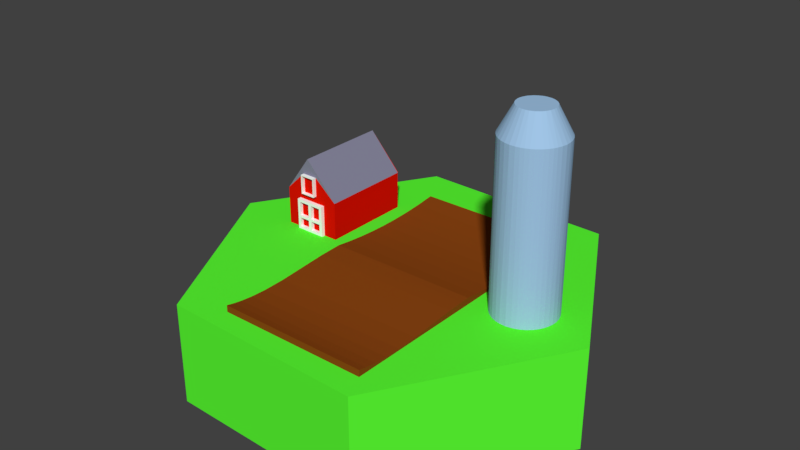 # Source: farmtile.blend  (saved by Blender 2.78.0; exported with 4.5.12 LTS)
import bpy
from mathutils import Matrix  # noqa: F401  (used for matrix-valued properties, if any)

bpy.ops.wm.read_factory_settings(use_empty=True)
scene = bpy.context.scene
scene.name = 'Scene'

# ---- collections
col_collection_1 = bpy.data.collections.new('Collection 1'); scene.collection.children.link(col_collection_1)

# ---- materials (node trees are filled in below, after node groups)
mat_material_003 = bpy.data.materials.new('Material.003')
mat_material_003.alpha_threshold = 0.0
mat_material_003.use_transparent_shadow = False
mat_material_003.diffuse_color = (0.3553, 0.5605, 0.8, 1.0)
mat_material_003.roughness = 0.5
mat_material_004 = bpy.data.materials.new('Material.004')
mat_material_004.alpha_threshold = 0.0
mat_material_004.use_transparent_shadow = False
mat_material_004.diffuse_color = (0.2582, 0.05951, 0.006512, 1.0)
mat_material_004.roughness = 0.5
mat_material_004.specular_intensity = 0.25
mat_material_005 = bpy.data.materials.new('Material.005')
mat_material_005.alpha_threshold = 0.0
mat_material_005.use_transparent_shadow = False
mat_material_005.diffuse_color = (0.8, 0.005877, 0.0, 1.0)
mat_material_005.roughness = 0.5
mat_material_006 = bpy.data.materials.new('Material.006')
mat_material_006.alpha_threshold = 0.0
mat_material_006.use_transparent_shadow = False
mat_material_006.diffuse_color = (1.0, 1.0, 1.0, 1.0)
mat_material_006.roughness = 0.5
mat_material_007 = bpy.data.materials.new('Material.007')
mat_material_007.alpha_threshold = 0.0
mat_material_007.use_transparent_shadow = False
mat_material_007.diffuse_color = (0.24, 0.2367, 0.3352, 1.0)
mat_material_007.roughness = 0.5
mat_material_008 = bpy.data.materials.new('Material.008')
mat_material_008.alpha_threshold = 0.0
mat_material_008.use_transparent_shadow = False
mat_material_008.diffuse_color = (0.1022, 1.0, 0.0331, 1.0)
mat_material_008.specular_color = (0.1022, 1.0, 0.0331)
mat_material_008.roughness = 2.14
mat_material_008.specular_intensity = 0.0
mat_material_009 = bpy.data.materials.new('Material.009')
mat_material_009.alpha_threshold = 0.0
mat_material_009.use_transparent_shadow = False
mat_material_009.diffuse_color = (0.0, 0.0, 0.0, 1.0)
mat_material_009.roughness = 0.5

# ---- material node trees

# ---- world
world_world = bpy.data.worlds.new('World'); scene.world = world_world
world_world.color = (0.05088, 0.05088, 0.05088)
world_world.use_sun_shadow = False
world_world.sun_shadow_jitter_overblur = 0.0
world_world.cycles.sampling_method = 'MANUAL'

# ---- meshes
me_farm = bpy.data.meshes.new('farm')
me_farm.from_pydata([(0.6628, 0.01882, 1.755), (0.8112, 0.01882, 1.755), (0.6628, 0.395, 1.755), (0.8112, 0.3299, 1.755), (1.114, 0.01882, 1.755), (1.252, 0.01882, 1.755), (1.114, 0.3299, 1.755), (1.252, 0.395, 1.755), (1.02, 0.5923, 1.755), (0.9236, 0.7553, 1.755), (0.8657, 0.5923, 1.755), (0.8657, 0.3986, 1.755), (1.02, 0.3986, 1.755), (0.6628, 0.395, 0.8427), (0.6628, 0.01882, 0.8427), (1.252, 0.395, 0.8427), (1.252, 0.01882, 0.8427), (0.8112, 0.01882, 1.793), (1.114, 0.01882, 1.793), (0.6628, 0.395, 0.8362), (1.252, 0.395, 0.8362), (0.9236, 0.7553, 0.8362), (1.011, 0.5818, 1.793), (0.875, 0.5818, 1.793), (1.011, 0.5818, 1.755), (0.875, 0.5818, 1.755), (1.011, 0.4055, 1.793), (1.011, 0.4055, 1.755), (0.875, 0.4055, 1.793), (0.875, 0.4055, 1.755), (1.02, 0.5923, 1.793), (1.02, 0.3986, 1.793), (0.8657, 0.5923, 1.793), (0.8657, 0.3986, 1.793), (0.946, 0.3015, 1.793), (0.8371, 0.3015, 1.793), (0.946, 0.3015, 1.755), (0.8371, 0.3015, 1.755), (0.946, 0.1602, 1.793), (0.946, 0.1602, 1.755), (0.8371, 0.1602, 1.793), (0.8371, 0.1602, 1.755), (0.946, 0.137, 1.793), (0.8371, 0.137, 1.793), (0.946, 0.137, 1.755), (0.8371, 0.137, 1.755), (0.946, 0.04271, 1.793), (0.946, 0.04271, 1.755), (0.8371, 0.04271, 1.793), (0.8371, 0.04271, 1.755), (0.8112, 0.3299, 1.793), (1.114, 0.3299, 1.793), (0.9781, 0.1602, 1.793), (1.083, 0.1602, 1.793), (0.9781, 0.1602, 1.755), (1.083, 0.1602, 1.755), (0.9781, 0.3015, 1.793), (0.9781, 0.3015, 1.755), (1.083, 0.3015, 1.793), (1.083, 0.3015, 1.755), (0.9781, 0.137, 1.793), (0.9781, 0.04271, 1.793), (0.9781, 0.137, 1.755), (0.9781, 0.04271, 1.755), (1.083, 0.137, 1.793), (1.083, 0.137, 1.755), (1.083, 0.04271, 1.793), (1.083, 0.04271, 1.755), (2.909, 0.06771, 1.775), (2.909, -0.009752, 3.283), (2.909, 0.08317, 3.283), (2.909, 0.06591, 3.205), (2.909, 0.05068, 1.596), (2.909, 0.04083, 1.433), (2.909, 0.0364, 1.271), (2.909, -0.009752, 0.543), (2.909, 0.03735, 1.11), (2.909, 0.0483, 3.093), (2.909, 0.04366, 0.9479), (2.909, 0.03679, 2.965), (2.909, 0.05537, 0.7859), (2.909, 0.0703, 0.6428), (2.909, 0.08337, 1.897), (2.909, 0.07472, 2.151), (2.909, 0.03281, 2.806), (2.909, 0.08322, 0.543), (2.909, 0.04004, 2.604), (2.909, 0.08196, 1.997), (1.431, -0.009752, 0.543), (1.431, 0.0651, 1.752), (1.431, -0.009752, 3.283), (1.431, 0.08293, 3.283), (1.431, 0.06534, 3.201), (1.431, 0.0498, 1.584), (1.431, 0.04034, 1.422), (1.431, 0.03629, 1.26), (1.431, 0.03762, 1.098), (1.431, 0.05179, 3.119), (1.431, 0.04431, 0.9365), (1.431, 0.03885, 2.996), (1.431, 0.06048, 0.7298), (1.431, 0.08314, 0.543), (1.431, 0.03289, 2.847), (1.431, 0.07626, 2.126), (1.431, 0.084, 1.902), (1.431, 0.03836, 2.627), (3.028, 1.619, 1.704), (3.029, 0.01882, 1.708), (3.027, 0.01882, 1.657), (3.027, 1.619, 1.653), (3.033, 1.619, 1.607), (3.036, 0.01882, 1.594), (3.045, 1.619, 1.565), (3.057, 0.01882, 1.537), (3.252, 1.619, 1.966), (3.24, 0.01882, 1.963), (3.202, 1.619, 1.948), (3.19, 0.01882, 1.942), (3.156, 1.619, 1.921), (3.146, 0.01882, 1.913), (3.122, 1.619, 1.893), (3.112, 0.01882, 1.883), (3.098, 1.619, 1.867), (3.086, 0.01882, 1.852), (3.075, 1.619, 1.836), (3.061, 0.01882, 1.813), (3.057, 1.619, 1.804), (3.04, 1.619, 1.762), (3.038, 0.01882, 1.755), (3.56, 0.01882, 1.876), (3.556, 1.619, 1.88), (3.533, 1.619, 1.902), (3.519, 0.01882, 1.914), (3.503, 1.619, 1.925), (3.481, 0.01882, 1.938), (3.469, 1.619, 1.945), (3.442, 0.01882, 1.957), (3.432, 1.619, 1.96), (3.402, 0.01882, 1.969), (3.396, 1.619, 1.97), (3.35, 0.01882, 1.977), (3.357, 1.619, 1.976), (3.304, 1.619, 1.976), (3.287, 0.01882, 1.974), (3.603, 0.01882, 1.527), (3.605, 1.619, 1.53), (3.619, 1.619, 1.563), (3.621, 0.01882, 1.568), (3.63, 1.619, 1.596), (3.632, 0.01882, 1.604), (3.637, 1.619, 1.634), (3.639, 0.01882, 1.654), (3.639, 1.618, 1.686), (3.637, 0.01882, 1.708), (3.631, 1.619, 1.74), (3.627, 0.01882, 1.754), (3.618, 1.619, 1.782), (3.609, 0.01882, 1.802), (3.603, 1.619, 1.815), (3.587, 0.01882, 1.841), (3.583, 1.619, 1.847), (3.292, 1.619, 1.367), (3.273, 0.01882, 1.37), (3.261, 1.619, 1.373), (3.235, 0.01882, 1.381), (3.228, 1.619, 1.383), (3.196, 0.01882, 1.397), (3.188, 1.619, 1.401), (3.148, 0.01882, 1.426), (3.153, 1.619, 1.422), (3.12, 1.619, 1.45), (3.107, 0.01882, 1.464), (3.091, 1.619, 1.483), (3.082, 0.01882, 1.496), (3.063, 1.619, 1.525), (3.584, 1.619, 1.495), (3.574, 0.01882, 1.482), (3.562, 1.619, 1.468), (3.542, 0.01882, 1.447), (3.536, 1.619, 1.441), (3.509, 0.01882, 1.42), (3.499, 1.619, 1.414), (3.474, 0.01882, 1.399), (3.467, 1.619, 1.396), (3.434, 0.01882, 1.381), (3.436, 1.619, 1.382), (3.404, 1.619, 1.373), (3.391, 0.01882, 1.37), (3.367, 1.619, 1.366), (3.336, 0.01882, 1.364), (3.327, 1.619, 1.364), (3.504, 1.872, 1.659), (3.503, 1.872, 1.689), (3.496, 1.872, 1.726), (3.405, 1.872, 1.515), (3.444, 1.872, 1.54), (3.472, 1.872, 1.57), (3.486, 1.872, 1.594), (3.498, 1.872, 1.624), (3.219, 1.872, 1.542), (3.251, 1.872, 1.52), (3.28, 1.872, 1.507), (3.321, 1.872, 1.499), (3.367, 1.872, 1.502), (3.184, 1.872, 1.756), (3.169, 1.872, 1.722), (3.161, 1.872, 1.681), (3.162, 1.872, 1.65), (3.168, 1.872, 1.622), (3.186, 1.872, 1.58), (3.345, 1.872, 1.842), (3.376, 1.872, 1.837), (3.42, 1.872, 1.819), (3.456, 1.872, 1.791), (3.478, 1.872, 1.763), (3.202, 1.872, 1.781), (3.224, 1.872, 1.804), (3.252, 1.872, 1.822), (3.28, 1.872, 1.834), (3.314, 1.872, 1.841)], [], [(0, 1, 2), (2, 1, 3), (4, 5, 6), (6, 5, 7), (6, 7, 8), (8, 7, 9), (8, 9, 10), (10, 9, 2), (10, 2, 11), (11, 2, 3), (11, 3, 12), (12, 3, 6), (12, 6, 8), (2, 13, 0), (0, 13, 14), (15, 7, 16), (16, 7, 5), (13, 15, 14), (14, 15, 16), (16, 5, 14), (14, 5, 4), (0, 14, 1), (1, 14, 4), (1, 4, 17), (17, 4, 18), (13, 19, 15), (15, 19, 20), (2, 9, 13), (13, 9, 21), (13, 21, 19), (20, 21, 15), (15, 21, 9), (15, 9, 7), (19, 21, 20), (22, 23, 24), (24, 23, 25), (26, 22, 27), (27, 22, 24), (28, 26, 29), (29, 26, 27), (30, 31, 8), (8, 31, 12), (32, 30, 10), (10, 30, 8), (33, 32, 11), (11, 32, 10), (31, 33, 12), (12, 33, 11), (23, 28, 25), (25, 28, 29), (23, 32, 28), (28, 32, 33), (28, 33, 26), (26, 33, 31), (26, 31, 22), (22, 31, 30), (22, 30, 23), (23, 30, 32), (29, 27, 25), (25, 27, 24), (34, 35, 36), (36, 35, 37), (38, 34, 39), (39, 34, 36), (40, 38, 41), (41, 38, 39), (42, 43, 44), (44, 43, 45), (46, 42, 47), (47, 42, 44), (48, 46, 49), (49, 46, 47), (17, 50, 1), (1, 50, 3), (51, 18, 6), (6, 18, 4), (52, 53, 54), (54, 53, 55), (56, 52, 57), (57, 52, 54), (58, 56, 59), (59, 56, 57), (60, 61, 62), (62, 61, 63), (64, 60, 65), (65, 60, 62), (66, 64, 67), (67, 64, 65), (43, 48, 45), (45, 48, 49), (50, 51, 3), (3, 51, 6), (53, 58, 55), (55, 58, 59), (61, 66, 63), (63, 66, 67), (35, 40, 37), (37, 40, 41), (56, 58, 51), (51, 58, 53), (64, 66, 18), (18, 66, 61), (46, 48, 17), (17, 48, 43), (17, 43, 50), (60, 34, 61), (61, 34, 38), (51, 50, 56), (56, 50, 34), (56, 34, 52), (52, 34, 60), (52, 60, 53), (53, 60, 64), (53, 64, 51), (51, 64, 18), (17, 18, 46), (46, 18, 61), (46, 61, 42), (42, 61, 38), (42, 38, 43), (43, 38, 40), (43, 40, 50), (50, 40, 35), (50, 35, 34), (41, 39, 37), (37, 39, 36), (63, 67, 62), (62, 67, 65), (55, 59, 54), (54, 59, 57), (49, 47, 45), (45, 47, 44), (71, 70, 69), (68, 69, 72), (69, 73, 72), (69, 77, 71), (75, 74, 69), (69, 74, 73), (75, 76, 74), (78, 76, 75), (69, 79, 77), (75, 80, 78), (84, 79, 69), (75, 81, 80), (75, 85, 81), (68, 83, 86), (68, 87, 83), (82, 87, 68), (69, 86, 84), (68, 86, 69), (101, 85, 88), (88, 85, 75), (90, 91, 92), (89, 93, 90), (90, 93, 94), (90, 94, 88), (88, 95, 96), (94, 95, 88), (92, 97, 90), (88, 96, 98), (90, 97, 99), (98, 100, 88), (100, 101, 88), (90, 99, 102), (105, 103, 89), (103, 104, 89), (102, 105, 90), (90, 105, 89), (70, 91, 69), (69, 91, 90), (90, 88, 69), (69, 88, 75), (104, 82, 68), (104, 68, 89), (89, 68, 72), (89, 72, 93), (93, 72, 73), (93, 73, 94), (94, 73, 74), (94, 74, 95), (95, 74, 76), (95, 76, 96), (96, 76, 78), (96, 78, 98), (98, 78, 80), (98, 80, 100), (100, 80, 81), (100, 81, 101), (101, 81, 85), (91, 70, 71), (91, 71, 92), (92, 71, 97), (97, 71, 77), (97, 77, 99), (99, 77, 79), (99, 79, 102), (102, 79, 84), (102, 84, 105), (105, 84, 86), (105, 86, 83), (105, 83, 103), (103, 83, 87), (103, 87, 104), (104, 87, 82), (128, 127, 106), (128, 106, 107), (107, 106, 108), (108, 106, 109), (108, 109, 110), (108, 110, 111), (111, 110, 112), (111, 112, 113), (113, 112, 174), (143, 114, 115), (115, 114, 116), (115, 116, 117), (117, 116, 118), (117, 118, 119), (119, 118, 120), (119, 120, 121), (121, 120, 122), (121, 122, 123), (123, 122, 124), (123, 124, 125), (125, 124, 126), (125, 126, 127), (125, 127, 128), (129, 160, 130), (129, 130, 131), (129, 131, 132), (132, 131, 133), (132, 133, 134), (134, 133, 135), (134, 135, 136), (136, 135, 137), (136, 137, 138), (138, 137, 139), (138, 139, 140), (140, 139, 141), (140, 141, 142), (140, 142, 143), (143, 142, 114), (144, 145, 146), (144, 146, 147), (147, 146, 148), (147, 148, 149), (149, 148, 150), (149, 150, 151), (151, 150, 152), (151, 152, 153), (153, 152, 154), (153, 154, 155), (155, 154, 156), (155, 156, 157), (157, 156, 158), (157, 158, 159), (159, 158, 160), (159, 160, 129), (190, 189, 161), (161, 189, 162), (161, 162, 163), (163, 162, 164), (163, 164, 165), (165, 164, 166), (165, 166, 167), (167, 166, 168), (167, 168, 169), (169, 168, 170), (170, 168, 171), (170, 171, 172), (172, 171, 173), (172, 173, 174), (174, 173, 113), (145, 144, 175), (175, 144, 176), (175, 176, 177), (177, 176, 178), (177, 178, 179), (179, 178, 180), (179, 180, 181), (181, 180, 182), (181, 182, 183), (183, 182, 184), (183, 184, 185), (185, 184, 186), (186, 184, 187), (186, 187, 188), (188, 187, 189), (188, 189, 190), (138, 140, 113), (113, 136, 138), (113, 134, 136), (113, 132, 134), (113, 129, 132), (113, 159, 129), (113, 157, 159), (113, 155, 157), (113, 153, 155), (151, 153, 113), (113, 149, 151), (147, 149, 113), (113, 144, 147), (176, 144, 113), (113, 178, 176), (113, 180, 178), (113, 182, 180), (184, 182, 113), (113, 187, 184), (113, 189, 187), (162, 189, 113), (113, 164, 162), (113, 166, 164), (113, 168, 166), (113, 171, 168), (113, 173, 171), (113, 108, 111), (113, 107, 108), (128, 107, 113), (113, 125, 128), (113, 123, 125), (121, 123, 113), (113, 119, 121), (113, 117, 119), (115, 117, 113), (113, 143, 115), (113, 140, 143), (148, 198, 150), (150, 198, 191), (150, 191, 152), (152, 191, 192), (152, 192, 154), (154, 192, 193), (154, 193, 156), (156, 193, 158), (186, 203, 185), (185, 203, 194), (185, 194, 183), (183, 194, 181), (181, 194, 195), (181, 195, 179), (179, 195, 177), (177, 195, 196), (177, 196, 175), (175, 196, 197), (175, 197, 145), (145, 197, 146), (146, 197, 198), (146, 198, 148), (172, 209, 199), (172, 199, 170), (170, 199, 169), (169, 199, 200), (169, 200, 167), (167, 200, 165), (165, 200, 201), (165, 201, 163), (163, 201, 202), (163, 202, 161), (161, 202, 190), (190, 202, 188), (188, 202, 203), (188, 203, 186), (126, 204, 205), (126, 205, 127), (127, 205, 106), (106, 205, 206), (106, 206, 109), (109, 206, 207), (109, 207, 110), (110, 207, 208), (110, 208, 112), (112, 208, 209), (112, 209, 174), (174, 209, 172), (219, 142, 141), (219, 141, 210), (210, 141, 211), (211, 141, 139), (211, 139, 137), (211, 137, 212), (212, 137, 135), (212, 135, 133), (212, 133, 131), (212, 131, 213), (213, 131, 130), (213, 130, 160), (213, 160, 214), (214, 160, 158), (214, 158, 193), (204, 126, 124), (204, 124, 215), (215, 124, 122), (215, 122, 120), (215, 120, 216), (216, 120, 118), (216, 118, 217), (217, 118, 116), (217, 116, 218), (218, 116, 114), (218, 114, 219), (219, 114, 142), (202, 218, 219), (202, 217, 218), (202, 216, 217), (202, 215, 216), (202, 204, 215), (202, 205, 204), (202, 206, 205), (202, 207, 206), (202, 208, 207), (202, 209, 208), (202, 199, 209), (202, 200, 199), (201, 200, 202), (202, 194, 203), (202, 195, 194), (202, 196, 195), (197, 196, 202), (198, 197, 202), (202, 191, 198), (192, 191, 202), (202, 193, 192), (202, 214, 193), (213, 214, 202), (212, 213, 202), (211, 212, 202), (202, 210, 211), (219, 210, 202)])
me_farm.polygons.foreach_set('material_index', [2, 2, 2, 2, 2, 4, 4, 4, 2, 2, 2, 2, 2, 2, 2, 2, 2, 2, 2, 0, 0, 0, 0, 0, 0, 2, 2, 4, 4, 2, 2, 4, 4, 4, 2, 2, 3, 3, 3, 3, 3, 3, 3, 3, 3, 3, 2, 2, 3, 3, 3, 3, 3, 3, 3, 3, 3, 3, 2, 2, 2, 2, 3, 3, 3, 3, 2, 2, 3, 3, 3, 3, 3, 3, 3, 3, 3, 3, 3, 3, 2, 2, 3, 3, 2, 2, 3, 3, 3, 3, 3, 3, 3, 3, 3, 3, 3, 3, 3, 3, 3, 3, 3, 3, 3, 3, 3, 3, 3, 3, 3, 3, 3, 3, 3, 3, 3, 3, 3, 3, 3, 3, 3, 3, 2, 2, 2, 2, 2, 2, 2, 2, 1, 1, 1, 1, 1, 1, 1, 1, 1, 1, 1, 1, 1, 1, 1, 1, 1, 1, 1, 1, 1, 1, 1, 1, 1, 1, 1, 1, 1, 1, 1, 1, 1, 1, 1, 1, 1, 1, 1, 1, 1, 1, 1, 1, 1, 1, 1, 1, 1, 1, 1, 1, 1, 1, 1, 1, 1, 1, 1, 1, 1, 1, 1, 1, 1, 1, 1, 1, 1, 1, 1, 1, 0, 0, 0, 0, 0, 0, 0, 0, 0, 0, 0, 0, 0, 0, 0, 0, 0, 0, 0, 0, 0, 0, 0, 0, 0, 0, 0, 0, 0, 0, 0, 0, 0, 0, 0, 0, 0, 0, 0, 0, 0, 0, 0, 0, 0, 0, 0, 0, 0, 0, 0, 0, 0, 0, 0, 0, 0, 0, 0, 0, 0, 0, 0, 0, 0, 0, 0, 0, 0, 0, 0, 0, 0, 0, 0, 0, 0, 0, 0, 0, 0, 0, 0, 0, 0, 0, 0, 0, 0, 0, 0, 0, 0, 0, 0, 0, 0, 0, 0, 0, 0, 0, 0, 0, 0, 0, 0, 0, 0, 0, 0, 0, 0, 0, 0, 0, 0, 0, 0, 0, 0, 0, 0, 0, 0, 0, 0, 0, 0, 0, 0, 0, 0, 0, 0, 0, 0, 0, 0, 0, 0, 0, 0, 0, 0, 0, 0, 0, 0, 0, 0, 0, 0, 0, 0, 0, 0, 0, 0, 0, 0, 0, 0, 0, 0, 0, 0, 0, 0, 0, 0, 0, 0, 0, 0, 0, 0, 0, 0, 0, 0, 0, 0, 0, 0, 0, 0, 0, 0, 0, 0, 0, 0, 0, 0, 0, 0, 0, 0, 0, 0, 0, 0, 0, 0, 0, 0, 0, 0, 0, 0, 0, 0, 0, 0, 0, 0, 0, 0, 0, 0, 0, 0, 0])
_uv = me_farm.uv_layers.new(name='UVMap')
_uv.uv.foreach_set('vector', [0.6932, 0.9266, 0.562, 0.9891, 0.5386, 0.7138, 0.5386, 0.7138, 0.562, 0.9891, 0.483, 0.7619, 0.2111, 0.9452, 0.1065, 0.8886, 0.3175, 0.7536, 0.3175, 0.7536, 0.1065, 0.8886, 0.2779, 0.6952, 0.3175, 0.7536, 0.2779, 0.6952, 0.3883, 0.6491, 0.3883, 0.6491, 0.2779, 0.6952, 0.4271, 0.6082, 0.3883, 0.6491, 0.4271, 0.6082, 0.4477, 0.6541, 0.4477, 0.6541, 0.4271, 0.6082, 0.5386, 0.7138, 0.4477, 0.6541, 0.5386, 0.7138, 0.4495, 0.7311, 0.4495, 0.7311, 0.5386, 0.7138, 0.483, 0.7619, 0.4495, 0.7311, 0.483, 0.7619, 0.3698, 0.7265, 0.3698, 0.7265, 0.483, 0.7619, 0.3175, 0.7536, 0.3698, 0.7265, 0.3175, 0.7536, 0.3883, 0.6491, 0.5386, 0.7138, 0.6075, 0.3502, 0.6932, 0.9266, 0.6932, 0.9266, 0.6075, 0.3502, 0.9161, 9.578e-05, 0.2942, 0.3255, 0.2779, 0.6952, 9.57e-05, 9.57e-05, 9.57e-05, 9.57e-05, 0.2779, 0.6952, 0.1065, 0.8886, 0.6075, 0.3502, 0.2942, 0.3255, 0.9161, 9.578e-05, 0.9161, 9.578e-05, 0.2942, 0.3255, 9.57e-05, 9.57e-05, 0.0, 0.0, 0.0, 0.0, 0.0, 0.0, 0.0, 0.0, 0.0, 0.0, 0.0, 0.0, 0.0, 0.0, 0.0, 0.0, 0.0, 0.0, 0.0, 0.0, 0.0, 0.0, 0.0, 0.0, 0.0, 0.0, 0.0, 0.0, 0.0, 0.0, 0.0, 0.0, 0.0, 0.0, 0.0, 0.0, 0.6075, 0.3502, 0.5961, 0.3537, 0.2942, 0.3255, 0.2942, 0.3255, 0.5961, 0.3537, 0.3074, 0.3343, 0.5386, 0.7138, 0.4271, 0.6082, 0.6075, 0.3502, 0.6075, 0.3502, 0.4271, 0.6082, 0.4353, 0.5284, 0.6075, 0.3502, 0.4353, 0.5284, 0.5961, 0.3537, 0.3074, 0.3343, 0.4353, 0.5284, 0.2942, 0.3255, 0.2942, 0.3255, 0.4353, 0.5284, 0.4271, 0.6082, 0.2942, 0.3255, 0.4271, 0.6082, 0.2779, 0.6952, 0.5961, 0.3537, 0.4353, 0.5284, 0.3074, 0.3343, 0.4008, 0.6637, 0.4345, 0.6698, 0.4072, 0.6717, 0.4072, 0.6717, 0.4345, 0.6698, 0.4268, 0.6774, 0.3892, 0.7072, 0.4008, 0.6637, 0.3991, 0.6982, 0.3991, 0.6982, 0.4008, 0.6637, 0.4072, 0.6717, 0.4309, 0.7141, 0.3892, 0.7072, 0.4223, 0.7047, 0.4223, 0.7047, 0.3892, 0.7072, 0.3991, 0.6982, 0.3989, 0.6608, 0.3863, 0.7093, 0.3883, 0.6491, 0.3883, 0.6491, 0.3863, 0.7093, 0.3698, 0.7265, 0.437, 0.6672, 0.3989, 0.6608, 0.4477, 0.6541, 0.4477, 0.6541, 0.3989, 0.6608, 0.3883, 0.6491, 0.4335, 0.7166, 0.437, 0.6672, 0.4495, 0.7311, 0.4495, 0.7311, 0.437, 0.6672, 0.4477, 0.6541, 0.3863, 0.7093, 0.4335, 0.7166, 0.3698, 0.7265, 0.3698, 0.7265, 0.4335, 0.7166, 0.4495, 0.7311, 0.4345, 0.6698, 0.4309, 0.7141, 0.4268, 0.6774, 0.4268, 0.6774, 0.4309, 0.7141, 0.4223, 0.7047, 0.4345, 0.6698, 0.437, 0.6672, 0.4309, 0.7141, 0.4309, 0.7141, 0.437, 0.6672, 0.4335, 0.7166, 0.4309, 0.7141, 0.4335, 0.7166, 0.3892, 0.7072, 0.3892, 0.7072, 0.4335, 0.7166, 0.3863, 0.7093, 0.3892, 0.7072, 0.3863, 0.7093, 0.4008, 0.6637, 0.4008, 0.6637, 0.3863, 0.7093, 0.3989, 0.6608, 0.4008, 0.6637, 0.3989, 0.6608, 0.4345, 0.6698, 0.4345, 0.6698, 0.3989, 0.6608, 0.437, 0.6672, 0.4223, 0.7047, 0.3991, 0.6982, 0.4268, 0.6774, 0.4268, 0.6774, 0.3991, 0.6982, 0.4072, 0.6717, 0.4066, 0.7953, 0.4577, 0.7959, 0.4193, 0.8076, 0.4193, 0.8076, 0.4577, 0.7959, 0.4466, 0.8116, 0.3948, 0.8673, 0.4066, 0.7953, 0.4123, 0.8464, 0.4123, 0.8464, 0.4066, 0.7953, 0.4193, 0.8076, 0.47, 0.8688, 0.3948, 0.8673, 0.4481, 0.8518, 0.4481, 0.8518, 0.3948, 0.8673, 0.4123, 0.8464, 0.3931, 0.8817, 0.4731, 0.8848, 0.4158, 0.9007, 0.4158, 0.9007, 0.4731, 0.8848, 0.4544, 0.9075, 0.3877, 0.959, 0.3931, 0.8817, 0.4108, 0.9364, 0.4108, 0.9364, 0.3931, 0.8817, 0.4158, 0.9007, 0.4931, 0.9739, 0.3877, 0.959, 0.4547, 0.9466, 0.4547, 0.9466, 0.3877, 0.959, 0.4108, 0.9364, 0.5237, 0.9999, 0.4656, 0.7857, 0.562, 0.9891, 0.562, 0.9891, 0.4656, 0.7857, 0.483, 0.7619, 0.3291, 0.7716, 0.2326, 0.9566, 0.3175, 0.7536, 0.3175, 0.7536, 0.2326, 0.9566, 0.2111, 0.9452, 0.3775, 0.8715, 0.3105, 0.8494, 0.3615, 0.8481, 0.3615, 0.8481, 0.3105, 0.8494, 0.3301, 0.8352, 0.3899, 0.7944, 0.3775, 0.8715, 0.374, 0.8085, 0.374, 0.8085, 0.3775, 0.8715, 0.3615, 0.8481, 0.3367, 0.784, 0.3899, 0.7944, 0.3469, 0.8004, 0.3469, 0.8004, 0.3899, 0.7944, 0.374, 0.8085, 0.3749, 0.8851, 0.3614, 0.9551, 0.3518, 0.9008, 0.3518, 0.9008, 0.3614, 0.9551, 0.3419, 0.932, 0.3047, 0.863, 0.3749, 0.8851, 0.3196, 0.8858, 0.3196, 0.8858, 0.3749, 0.8851, 0.3518, 0.9008, 0.2697, 0.9415, 0.3047, 0.863, 0.3041, 0.9183, 0.3041, 0.9183, 0.3047, 0.863, 0.3196, 0.8858, 0.4731, 0.8848, 0.4931, 0.9739, 0.4544, 0.9075, 0.4544, 0.9075, 0.4931, 0.9739, 0.4547, 0.9466, 0.4656, 0.7857, 0.3291, 0.7716, 0.483, 0.7619, 0.483, 0.7619, 0.3291, 0.7716, 0.3175, 0.7536, 0.3105, 0.8494, 0.3367, 0.784, 0.3301, 0.8352, 0.3301, 0.8352, 0.3367, 0.784, 0.3469, 0.8004, 0.3614, 0.9551, 0.2697, 0.9415, 0.3419, 0.932, 0.3419, 0.932, 0.2697, 0.9415, 0.3041, 0.9183, 0.4577, 0.7959, 0.47, 0.8688, 0.4466, 0.8116, 0.4466, 0.8116, 0.47, 0.8688, 0.4481, 0.8518, 0.3899, 0.7944, 0.3367, 0.784, 0.3291, 0.7716, 0.3291, 0.7716, 0.3367, 0.784, 0.3105, 0.8494, 0.3047, 0.863, 0.2697, 0.9415, 0.2326, 0.9566, 0.2326, 0.9566, 0.2697, 0.9415, 0.3614, 0.9551, 0.3877, 0.959, 0.4931, 0.9739, 0.5237, 0.9999, 0.5237, 0.9999, 0.4931, 0.9739, 0.4731, 0.8848, 0.5237, 0.9999, 0.4731, 0.8848, 0.4656, 0.7857, 0.3749, 0.8851, 0.4066, 0.7953, 0.3614, 0.9551, 0.3614, 0.9551, 0.4066, 0.7953, 0.3948, 0.8673, 0.3291, 0.7716, 0.4656, 0.7857, 0.3899, 0.7944, 0.3899, 0.7944, 0.4656, 0.7857, 0.4066, 0.7953, 0.3899, 0.7944, 0.4066, 0.7953, 0.3775, 0.8715, 0.3775, 0.8715, 0.4066, 0.7953, 0.3749, 0.8851, 0.3775, 0.8715, 0.3749, 0.8851, 0.3105, 0.8494, 0.3105, 0.8494, 0.3749, 0.8851, 0.3047, 0.863, 0.3105, 0.8494, 0.3047, 0.863, 0.3291, 0.7716, 0.3291, 0.7716, 0.3047, 0.863, 0.2326, 0.9566, 0.5237, 0.9999, 0.2326, 0.9566, 0.3877, 0.959, 0.3877, 0.959, 0.2326, 0.9566, 0.3614, 0.9551, 0.3877, 0.959, 0.3614, 0.9551, 0.3931, 0.8817, 0.3931, 0.8817, 0.3614, 0.9551, 0.3948, 0.8673, 0.3931, 0.8817, 0.3948, 0.8673, 0.4731, 0.8848, 0.4731, 0.8848, 0.3948, 0.8673, 0.47, 0.8688, 0.4731, 0.8848, 0.47, 0.8688, 0.4656, 0.7857, 0.4656, 0.7857, 0.47, 0.8688, 0.4577, 0.7959, 0.4656, 0.7857, 0.4577, 0.7959, 0.4066, 0.7953, 0.4481, 0.8518, 0.4123, 0.8464, 0.4466, 0.8116, 0.4466, 0.8116, 0.4123, 0.8464, 0.4193, 0.8076, 0.3419, 0.932, 0.3041, 0.9183, 0.3518, 0.9008, 0.3518, 0.9008, 0.3041, 0.9183, 0.3196, 0.8858, 0.3301, 0.8352, 0.3469, 0.8004, 0.3615, 0.8481, 0.3615, 0.8481, 0.3469, 0.8004, 0.374, 0.8085, 0.4547, 0.9466, 0.4108, 0.9364, 0.4544, 0.9075, 0.4544, 0.9075, 0.4108, 0.9364, 0.4158, 0.9007, 0.0, 0.0, 0.0, 0.0, 0.0, 0.0, 0.0, 0.0, 0.0, 0.0, 0.0, 0.0, 0.0, 0.0, 0.0, 0.0, 0.0, 0.0, 0.0, 0.0, 0.0, 0.0, 0.0, 0.0, 0.0, 0.0, 0.0, 0.0, 0.0, 0.0, 0.0, 0.0, 0.0, 0.0, 0.0, 0.0, 0.0, 0.0, 0.0, 0.0, 0.0, 0.0, 0.0, 0.0, 0.0, 0.0, 0.0, 0.0, 0.0, 0.0, 0.0, 0.0, 0.0, 0.0, 0.0, 0.0, 0.0, 0.0, 0.0, 0.0, 0.0, 0.0, 0.0, 0.0, 0.0, 0.0, 0.0, 0.0, 0.0, 0.0, 0.0, 0.0, 0.0, 0.0, 0.0, 0.0, 0.0, 0.0, 0.0, 0.0, 0.0, 0.0, 0.0, 0.0, 0.0, 0.0, 0.0, 0.0, 0.0, 0.0, 0.0, 0.0, 0.0, 0.0, 0.0, 0.0, 0.0, 0.0, 0.0, 0.0, 0.0, 0.0, 0.0, 0.0, 0.0, 0.0, 0.0, 0.0, 0.0, 0.0, 0.0, 0.0, 0.0, 0.0, 0.0, 0.0, 0.0, 0.0, 0.0, 0.0, 0.0, 0.0, 0.0, 0.0, 0.0, 0.0, 0.0, 0.0, 0.0, 0.0, 0.0, 0.0, 0.0, 0.0, 0.0, 0.0, 0.0, 0.0, 0.0, 0.0, 0.0, 0.0, 0.0, 0.0, 0.0, 0.0, 0.0, 0.0, 0.0, 0.0, 0.0, 0.0, 0.0, 0.0, 0.0, 0.0, 0.0, 0.0, 0.0, 0.0, 0.0, 0.0, 0.0, 0.0, 0.0, 0.0, 0.0, 0.0, 0.0, 0.0, 0.0, 0.0, 0.0, 0.0, 0.0, 0.0, 0.0, 0.0, 0.0, 0.0, 0.0, 0.0, 0.0, 0.0, 0.0, 0.0, 0.0, 0.0, 0.0, 0.0, 0.0, 0.0, 0.0, 0.0, 0.0, 0.0, 0.0, 0.0, 0.0, 0.0, 0.0, 0.0, 0.0, 0.0, 0.0, 0.0, 0.0, 0.0, 0.0, 0.0, 0.0, 0.0, 0.0, 0.0, 0.0, 0.0, 0.6495, 0.9457, 0.0001114, 0.9457, 0.6495, 0.9049, 0.6495, 0.9049, 0.0001114, 0.9457, 0.0001114, 0.9049, 0.0, 0.0, 0.0, 0.0, 0.0, 0.0, 0.0, 0.0, 0.0, 0.0, 0.0, 0.0, 0.0, 0.0, 0.0, 0.0, 0.0, 0.0, 0.0, 0.0, 0.0, 0.0, 0.0, 0.0, 0.0, 0.0, 0.0, 0.0, 0.0, 0.0, 0.0, 0.0, 0.0, 0.0, 0.0, 0.0, 0.0, 0.0, 0.0, 0.0, 0.0, 0.0, 0.0, 0.0, 0.0, 0.0, 0.0, 0.0, 0.0, 0.0, 0.0, 0.0, 0.0, 0.0, 0.0, 0.0, 0.0, 0.0, 0.0, 0.0, 0.0, 0.0, 0.0, 0.0, 0.0, 0.0, 0.0, 0.0, 0.0, 0.0, 0.0, 0.0, 0.0, 0.0, 0.0, 0.0, 0.0, 0.0, 0.0, 0.0, 0.0, 0.0, 0.0, 0.0, 0.0, 0.0, 0.0, 0.0, 0.0, 0.0, 0.0, 0.0, 0.0, 0.0, 0.0, 0.0, 0.0, 0.0, 0.0, 0.0, 0.0, 0.0, 0.0, 0.0, 0.0, 0.0, 0.0, 0.0, 0.0, 0.0, 0.0, 0.0, 0.0, 0.0, 0.0, 0.0, 0.0, 0.0, 0.0, 0.0, 0.0, 0.0, 0.0, 0.0, 0.0, 0.0, 0.0, 0.0, 0.0, 0.0, 0.0, 0.0, 0.0, 0.0, 0.0, 0.0, 0.0, 0.0, 0.0, 0.0, 0.0, 0.0, 0.0, 0.0, 0.0, 0.0, 0.0, 0.0, 0.0, 0.0, 0.0, 0.0, 0.0, 0.0, 0.0, 0.0, 0.0, 0.0, 0.0, 0.0, 0.0, 0.0, 0.0, 0.0, 0.0, 0.0, 0.0, 0.0, 0.0, 0.0, 0.0, 0.0, 0.0, 0.0, 0.0, 0.0, 0.0, 0.0, 0.0, 0.0, 0.0, 0.0, 0.0, 0.0, 0.0, 0.0, 0.0, 0.0, 0.0, 0.0, 0.0, 0.0, 0.0, 0.0, 0.0, 0.0, 0.0, 0.0, 0.0, 0.0, 0.0, 0.0, 0.0, 0.0, 0.9992, 0.4492, 0.8415, 0.4574, 0.8378, 0.4077, 0.9992, 0.4492, 0.8378, 0.4077, 0.9942, 0.3837, 0.9942, 0.3837, 0.8378, 0.4077, 0.977, 0.3149, 0.977, 0.3149, 0.8378, 0.4077, 0.826, 0.3656, 0.977, 0.3149, 0.826, 0.3656, 0.8086, 0.3291, 0.977, 0.3149, 0.8086, 0.3291, 0.9408, 0.2356, 0.9408, 0.2356, 0.8086, 0.3291, 0.7875, 0.2971, 0.9408, 0.2356, 0.7875, 0.2971, 0.892, 0.1669, 0.892, 0.1669, 0.7875, 0.2971, 0.7616, 0.2676, 0.7605, 0.843, 0.7084, 0.6794, 0.8177, 0.806, 0.8177, 0.806, 0.7084, 0.6794, 0.7466, 0.65, 0.8177, 0.806, 0.7466, 0.65, 0.8737, 0.7559, 0.8737, 0.7559, 0.7466, 0.65, 0.7794, 0.6158, 0.8737, 0.7559, 0.7794, 0.6158, 0.9205, 0.6992, 0.9205, 0.6992, 0.7794, 0.6158, 0.8021, 0.5839, 0.9205, 0.6992, 0.8021, 0.5839, 0.9526, 0.6453, 0.9526, 0.6453, 0.8021, 0.5839, 0.817, 0.5565, 0.9526, 0.6453, 0.817, 0.5565, 0.9743, 0.5952, 0.9743, 0.5952, 0.817, 0.5565, 0.8291, 0.526, 0.9743, 0.5952, 0.8291, 0.526, 0.991, 0.5339, 0.991, 0.5339, 0.8291, 0.526, 0.8373, 0.4958, 0.991, 0.5339, 0.8373, 0.4958, 0.8415, 0.4574, 0.991, 0.5339, 0.8415, 0.4574, 0.9992, 0.4492, 0.3339, 0.8686, 0.3756, 0.6835, 0.4121, 0.7028, 0.3339, 0.8686, 0.4121, 0.7028, 0.4416, 0.7142, 0.3339, 0.8686, 0.4416, 0.7142, 0.4151, 0.8929, 0.4151, 0.8929, 0.4416, 0.7142, 0.476, 0.7231, 0.4151, 0.8929, 0.476, 0.7231, 0.4818, 0.9029, 0.4818, 0.9029, 0.476, 0.7231, 0.5128, 0.7285, 0.4818, 0.9029, 0.5128, 0.7285, 0.5453, 0.9036, 0.5453, 0.9036, 0.5128, 0.7285, 0.5501, 0.7293, 0.5453, 0.9036, 0.5501, 0.7293, 0.6054, 0.8973, 0.6054, 0.8973, 0.5501, 0.7293, 0.5846, 0.7262, 0.6054, 0.8973, 0.5846, 0.7262, 0.6784, 0.8783, 0.6784, 0.8783, 0.5846, 0.7262, 0.6206, 0.7185, 0.6784, 0.8783, 0.6206, 0.7185, 0.666, 0.7022, 0.6784, 0.8783, 0.666, 0.7022, 0.7605, 0.843, 0.7605, 0.843, 0.666, 0.7022, 0.7084, 0.6794, 0.03369, 0.3399, 0.2468, 0.3949, 0.2403, 0.431, 0.03369, 0.3399, 0.2403, 0.431, 0.007432, 0.4248, 0.007432, 0.4248, 0.2403, 0.431, 0.2395, 0.4666, 0.007432, 0.4248, 0.2395, 0.4666, 0.01036, 0.5011, 0.01036, 0.5011, 0.2395, 0.4666, 0.2454, 0.5067, 0.01036, 0.5011, 0.2454, 0.5067, 0.0447, 0.5936, 0.0447, 0.5936, 0.2454, 0.5067, 0.2626, 0.5566, 0.0447, 0.5936, 0.2626, 0.5566, 0.09388, 0.6791, 0.09388, 0.6791, 0.2626, 0.5566, 0.2905, 0.6046, 0.09388, 0.6791, 0.2905, 0.6046, 0.1458, 0.7424, 0.1458, 0.7424, 0.2905, 0.6046, 0.3186, 0.6382, 0.1458, 0.7424, 0.3186, 0.6382, 0.2102, 0.7992, 0.2102, 0.7992, 0.3186, 0.6382, 0.3456, 0.6625, 0.2102, 0.7992, 0.3456, 0.6625, 0.27, 0.8386, 0.27, 0.8386, 0.3456, 0.6625, 0.3756, 0.6835, 0.27, 0.8386, 0.3756, 0.6835, 0.3339, 0.8686, 0.4864, 0.1811, 0.4407, 0.007869, 0.5201, 0.1771, 0.5201, 0.1771, 0.4407, 0.007869, 0.535, 0.0007146, 0.5201, 0.1771, 0.535, 0.0007146, 0.5496, 0.1765, 0.5496, 0.1765, 0.535, 0.0007146, 0.5932, 0.005129, 0.5496, 0.1765, 0.5932, 0.005129, 0.5824, 0.1793, 0.5824, 0.1793, 0.5932, 0.005129, 0.6535, 0.01789, 0.5824, 0.1793, 0.6535, 0.01789, 0.6224, 0.1873, 0.6224, 0.1873, 0.6535, 0.01789, 0.7297, 0.04556, 0.6224, 0.1873, 0.7297, 0.04556, 0.6581, 0.1993, 0.6581, 0.1993, 0.7297, 0.04556, 0.6942, 0.2165, 0.6942, 0.2165, 0.7297, 0.04556, 0.7991, 0.08399, 0.6942, 0.2165, 0.7991, 0.08399, 0.7278, 0.2384, 0.7278, 0.2384, 0.7991, 0.08399, 0.8442, 0.1183, 0.7278, 0.2384, 0.8442, 0.1183, 0.7616, 0.2676, 0.7616, 0.2676, 0.8442, 0.1183, 0.892, 0.1669, 0.2468, 0.3949, 0.03369, 0.3399, 0.2608, 0.3547, 0.2608, 0.3547, 0.03369, 0.3399, 0.07949, 0.2503, 0.2608, 0.3547, 0.07949, 0.2503, 0.2769, 0.323, 0.2769, 0.323, 0.07949, 0.2503, 0.1289, 0.1828, 0.2769, 0.323, 0.1289, 0.1828, 0.2988, 0.2917, 0.2988, 0.2917, 0.1289, 0.1828, 0.1801, 0.1311, 0.2988, 0.2917, 0.1801, 0.1311, 0.3296, 0.2584, 0.3296, 0.2584, 0.1801, 0.1311, 0.2342, 0.08942, 0.3296, 0.2584, 0.2342, 0.08942, 0.358, 0.2351, 0.358, 0.2351, 0.2342, 0.08942, 0.2944, 0.05442, 0.358, 0.2351, 0.2944, 0.05442, 0.3863, 0.217, 0.3863, 0.217, 0.2944, 0.05442, 0.4151, 0.2025, 0.4151, 0.2025, 0.2944, 0.05442, 0.358, 0.02786, 0.4151, 0.2025, 0.358, 0.02786, 0.4497, 0.19, 0.4497, 0.19, 0.358, 0.02786, 0.4407, 0.007869, 0.4497, 0.19, 0.4407, 0.007869, 0.4864, 0.1811, 0.0, 0.0, 0.0, 0.0, 0.0, 0.0, 0.0, 0.0, 0.0, 0.0, 0.0, 0.0, 0.0, 0.0, 0.0, 0.0, 0.0, 0.0, 0.0, 0.0, 0.0, 0.0, 0.0, 0.0, 0.0, 0.0, 0.0, 0.0, 0.0, 0.0, 0.0, 0.0, 0.0, 0.0, 0.0, 0.0, 0.0, 0.0, 0.0, 0.0, 0.0, 0.0, 0.0, 0.0, 0.0, 0.0, 0.0, 0.0, 0.0, 0.0, 0.0, 0.0, 0.0, 0.0, 0.0, 0.0, 0.0, 0.0, 0.0, 0.0, 0.0, 0.0, 0.0, 0.0, 0.0, 0.0, 0.0, 0.0, 0.0, 0.0, 0.0, 0.0, 0.0, 0.0, 0.0, 0.0, 0.0, 0.0, 0.0, 0.0, 0.0, 0.0, 0.0, 0.0, 0.0, 0.0, 0.0, 0.0, 0.0, 0.0, 0.0, 0.0, 0.0, 0.0, 0.0, 0.0, 0.0, 0.0, 0.0, 0.0, 0.0, 0.0, 0.0, 0.0, 0.0, 0.0, 0.0, 0.0, 0.0, 0.0, 0.0, 0.0, 0.0, 0.0, 0.0, 0.0, 0.0, 0.0, 0.0, 0.0, 0.0, 0.0, 0.0, 0.0, 0.0, 0.0, 0.0, 0.0, 0.0, 0.0, 0.0, 0.0, 0.0, 0.0, 0.0, 0.0, 0.0, 0.0, 0.0, 0.0, 0.0, 0.0, 0.0, 0.0, 0.0, 0.0, 0.0, 0.0, 0.0, 0.0, 0.0, 0.0, 0.0, 0.0, 0.0, 0.0, 0.0, 0.0, 0.0, 0.0, 0.0, 0.0, 0.0, 0.0, 0.0, 0.0, 0.0, 0.0, 0.0, 0.0, 0.0, 0.0, 0.0, 0.0, 0.0, 0.0, 0.0, 0.0, 0.0, 0.0, 0.0, 0.0, 0.0, 0.0, 0.0, 0.0, 0.0, 0.0, 0.0, 0.0, 0.0, 0.0, 0.0, 0.0, 0.0, 0.0, 0.0, 0.0, 0.0, 0.0, 0.0, 0.0, 0.0, 0.0, 0.0, 0.0, 0.0, 0.0, 0.0, 0.0, 0.0, 0.0, 0.0, 0.0, 0.0, 0.0, 0.0, 0.0, 0.0, 0.0, 0.0, 0.0, 0.2395, 0.4666, 0.3635, 0.4551, 0.2454, 0.5067, 0.2454, 0.5067, 0.3635, 0.4551, 0.3685, 0.4922, 0.2454, 0.5067, 0.3685, 0.4922, 0.2626, 0.5566, 0.2626, 0.5566, 0.3685, 0.4922, 0.3793, 0.5218, 0.2626, 0.5566, 0.3793, 0.5218, 0.2905, 0.6046, 0.2905, 0.6046, 0.3793, 0.5218, 0.4018, 0.5551, 0.2905, 0.6046, 0.4018, 0.5551, 0.3186, 0.6382, 0.3186, 0.6382, 0.4018, 0.5551, 0.3456, 0.6625, 0.4151, 0.2025, 0.4713, 0.3014, 0.3863, 0.217, 0.3863, 0.217, 0.4713, 0.3014, 0.4341, 0.3224, 0.3863, 0.217, 0.4341, 0.3224, 0.358, 0.2351, 0.358, 0.2351, 0.4341, 0.3224, 0.3296, 0.2584, 0.3296, 0.2584, 0.4341, 0.3224, 0.3985, 0.3567, 0.3296, 0.2584, 0.3985, 0.3567, 0.2988, 0.2917, 0.2988, 0.2917, 0.3985, 0.3567, 0.2769, 0.323, 0.2769, 0.323, 0.3985, 0.3567, 0.3759, 0.3937, 0.2769, 0.323, 0.3759, 0.3937, 0.2608, 0.3547, 0.2608, 0.3547, 0.3759, 0.3937, 0.3668, 0.4218, 0.2608, 0.3547, 0.3668, 0.4218, 0.2468, 0.3949, 0.2468, 0.3949, 0.3668, 0.4218, 0.2403, 0.431, 0.2403, 0.431, 0.3668, 0.4218, 0.3635, 0.4551, 0.2403, 0.431, 0.3635, 0.4551, 0.2395, 0.4666, 0.7278, 0.2384, 0.6827, 0.335, 0.6371, 0.3063, 0.7278, 0.2384, 0.6371, 0.3063, 0.6942, 0.2165, 0.6942, 0.2165, 0.6371, 0.3063, 0.6581, 0.1993, 0.6581, 0.1993, 0.6371, 0.3063, 0.5979, 0.2922, 0.6581, 0.1993, 0.5979, 0.2922, 0.6224, 0.1873, 0.6224, 0.1873, 0.5979, 0.2922, 0.5824, 0.1793, 0.5824, 0.1793, 0.5979, 0.2922, 0.564, 0.2867, 0.5824, 0.1793, 0.564, 0.2867, 0.5496, 0.1765, 0.5496, 0.1765, 0.564, 0.2867, 0.5195, 0.2886, 0.5496, 0.1765, 0.5195, 0.2886, 0.5201, 0.1771, 0.5201, 0.1771, 0.5195, 0.2886, 0.4864, 0.1811, 0.4864, 0.1811, 0.5195, 0.2886, 0.4497, 0.19, 0.4497, 0.19, 0.5195, 0.2886, 0.4713, 0.3014, 0.4497, 0.19, 0.4713, 0.3014, 0.4151, 0.2025, 0.8373, 0.4958, 0.7438, 0.4879, 0.7572, 0.4549, 0.8373, 0.4958, 0.7572, 0.4549, 0.8415, 0.4574, 0.8415, 0.4574, 0.7572, 0.4549, 0.8378, 0.4077, 0.8378, 0.4077, 0.7572, 0.4549, 0.7511, 0.4185, 0.8378, 0.4077, 0.7511, 0.4185, 0.826, 0.3656, 0.826, 0.3656, 0.7511, 0.4185, 0.7351, 0.3918, 0.826, 0.3656, 0.7351, 0.3918, 0.8086, 0.3291, 0.8086, 0.3291, 0.7351, 0.3918, 0.7173, 0.3683, 0.8086, 0.3291, 0.7173, 0.3683, 0.7875, 0.2971, 0.7875, 0.2971, 0.7173, 0.3683, 0.6827, 0.335, 0.7875, 0.2971, 0.6827, 0.335, 0.7616, 0.2676, 0.7616, 0.2676, 0.6827, 0.335, 0.7278, 0.2384, 0.6267, 0.6037, 0.666, 0.7022, 0.6206, 0.7185, 0.6267, 0.6037, 0.6206, 0.7185, 0.5956, 0.6145, 0.5956, 0.6145, 0.6206, 0.7185, 0.5626, 0.6197, 0.5626, 0.6197, 0.6206, 0.7185, 0.5846, 0.7262, 0.5626, 0.6197, 0.5846, 0.7262, 0.5501, 0.7293, 0.5626, 0.6197, 0.5501, 0.7293, 0.5124, 0.6174, 0.5124, 0.6174, 0.5501, 0.7293, 0.5128, 0.7285, 0.5124, 0.6174, 0.5128, 0.7285, 0.476, 0.7231, 0.5124, 0.6174, 0.476, 0.7231, 0.4416, 0.7142, 0.5124, 0.6174, 0.4416, 0.7142, 0.4662, 0.6036, 0.4662, 0.6036, 0.4416, 0.7142, 0.4121, 0.7028, 0.4662, 0.6036, 0.4121, 0.7028, 0.3756, 0.6835, 0.4662, 0.6036, 0.3756, 0.6835, 0.4333, 0.5848, 0.4333, 0.5848, 0.3756, 0.6835, 0.3456, 0.6625, 0.4333, 0.5848, 0.3456, 0.6625, 0.4018, 0.5551, 0.7438, 0.4879, 0.8373, 0.4958, 0.8291, 0.526, 0.7438, 0.4879, 0.8291, 0.526, 0.7285, 0.5156, 0.7285, 0.5156, 0.8291, 0.526, 0.817, 0.5565, 0.7285, 0.5156, 0.817, 0.5565, 0.8021, 0.5839, 0.7285, 0.5156, 0.8021, 0.5839, 0.7092, 0.542, 0.7092, 0.542, 0.8021, 0.5839, 0.7794, 0.6158, 0.7092, 0.542, 0.7794, 0.6158, 0.6844, 0.5674, 0.6844, 0.5674, 0.7794, 0.6158, 0.7466, 0.65, 0.6844, 0.5674, 0.7466, 0.65, 0.6591, 0.5866, 0.6591, 0.5866, 0.7466, 0.65, 0.7084, 0.6794, 0.6591, 0.5866, 0.7084, 0.6794, 0.6267, 0.6037, 0.6267, 0.6037, 0.7084, 0.6794, 0.666, 0.7022, 0.5195, 0.2886, 0.6591, 0.5866, 0.6267, 0.6037, 0.5195, 0.2886, 0.6844, 0.5674, 0.6591, 0.5866, 0.5195, 0.2886, 0.7092, 0.542, 0.6844, 0.5674, 0.5195, 0.2886, 0.7285, 0.5156, 0.7092, 0.542, 0.5195, 0.2886, 0.7438, 0.4879, 0.7285, 0.5156, 0.5195, 0.2886, 0.7572, 0.4549, 0.7438, 0.4879, 0.5195, 0.2886, 0.7511, 0.4185, 0.7572, 0.4549, 0.5195, 0.2886, 0.7351, 0.3918, 0.7511, 0.4185, 0.5195, 0.2886, 0.7173, 0.3683, 0.7351, 0.3918, 0.5195, 0.2886, 0.6827, 0.335, 0.7173, 0.3683, 0.5195, 0.2886, 0.6371, 0.3063, 0.6827, 0.335, 0.5195, 0.2886, 0.5979, 0.2922, 0.6371, 0.3063, 0.564, 0.2867, 0.5979, 0.2922, 0.5195, 0.2886, 0.5195, 0.2886, 0.4341, 0.3224, 0.4713, 0.3014, 0.5195, 0.2886, 0.3985, 0.3567, 0.4341, 0.3224, 0.5195, 0.2886, 0.3759, 0.3937, 0.3985, 0.3567, 0.3668, 0.4218, 0.3759, 0.3937, 0.5195, 0.2886, 0.3635, 0.4551, 0.3668, 0.4218, 0.5195, 0.2886, 0.5195, 0.2886, 0.3685, 0.4922, 0.3635, 0.4551, 0.3793, 0.5218, 0.3685, 0.4922, 0.5195, 0.2886, 0.5195, 0.2886, 0.4018, 0.5551, 0.3793, 0.5218, 0.5195, 0.2886, 0.4333, 0.5848, 0.4018, 0.5551, 0.4662, 0.6036, 0.4333, 0.5848, 0.5195, 0.2886, 0.5124, 0.6174, 0.4662, 0.6036, 0.5195, 0.2886, 0.5626, 0.6197, 0.5124, 0.6174, 0.5195, 0.2886, 0.5195, 0.2886, 0.5956, 0.6145, 0.5626, 0.6197, 0.6267, 0.6037, 0.5956, 0.6145, 0.5195, 0.2886])
me_farm.materials.append(mat_material_003)
me_farm.materials.append(mat_material_004)
me_farm.materials.append(mat_material_005)
me_farm.materials.append(mat_material_006)
me_farm.materials.append(mat_material_007)
me_farm.use_remesh_preserve_volume = False
me_farm.use_remesh_preserve_attributes = False
me_farm.use_mirror_vertex_groups = False
me_farm.update()
me_oceanblock = bpy.data.meshes.new('Oceanblock')
me_oceanblock.from_pydata([(-0.9835, 0.6471, 1.812), (-1.943, 0.6471, 0.05681), (-0.9835, -0.3529, 1.812), (-1.943, -0.3529, 0.05681), (1.016, 0.6471, 1.858), (1.016, -0.3529, 1.858), (-0.9835, -0.3529, 1.812), (2.056, 0.6471, 0.1496), (2.056, -0.3529, 0.1496), (1.096, 0.6471, -1.605), (1.096, -0.3529, -1.605), (2.056, -0.3529, 0.1496), (-0.9031, 0.6471, -1.652), (-0.9031, -0.3529, -1.652), (-1.943, -0.3529, 0.05681), (-0.9031, -0.3529, -1.652), (1.096, -0.3529, -1.605)], [], [(0, 1, 2), (2, 1, 3), (4, 0, 5), (5, 0, 6), (7, 4, 8), (8, 4, 5), (9, 7, 10), (10, 7, 11), (12, 9, 13), (13, 9, 10), (1, 12, 14), (14, 12, 15), (4, 7, 0), (0, 7, 9), (0, 9, 1), (1, 9, 12), (15, 16, 14), (14, 16, 8), (14, 8, 6), (6, 8, 5)])
me_oceanblock.materials.append(mat_material_008)
me_oceanblock.materials.append(mat_material_009)
me_oceanblock.use_remesh_preserve_volume = False
me_oceanblock.use_remesh_preserve_attributes = False
me_oceanblock.use_mirror_vertex_groups = False
me_oceanblock.update()

# ---- objects
ob_farm = bpy.data.objects.new('farm', me_farm)
ob_oceanblock = bpy.data.objects.new('Oceanblock', me_oceanblock)

# ---- transforms, parenting, visibility, modifiers, constraints
ob_farm.location = (-7.194, 6.121, 0.6747)
ob_farm.rotation_euler = (1.571, -0.0, 0.0)
ob_farm.scale = (3.5, 3.5, 3.5)
ob_farm.lineart.crease_threshold = 0.0
ob_oceanblock.location = (-0.2021, 0.2889, -1.529)
ob_oceanblock.rotation_euler = (1.571, -0.0, 6.283)
ob_oceanblock.scale = (3.5, 3.5, 3.5)
ob_oceanblock.lineart.crease_threshold = 0.0

# ---- collection membership
col_collection_1.objects.link(ob_farm)
col_collection_1.objects.link(ob_oceanblock)

# ---- scene / render settings (as saved in the file)
scene.frame_start = 1; scene.frame_end = 250; scene.frame_set(1)
scene.render.engine = 'BLENDER_EEVEE_NEXT'
scene.render.resolution_percentage = 50
scene.render.dither_intensity = 0.0
scene.cycles.use_denoising = False
scene.cycles.samples = 128
scene.cycles.sampling_pattern = 'TABULATED_SOBOL'
scene.cycles.light_sampling_threshold = 0.0
scene.cycles.use_adaptive_sampling = False
scene.cycles.use_light_tree = False
scene.cycles.blur_glossy = 0.0
scene.cycles.sample_clamp_indirect = 0.0
scene.view_settings.view_transform = 'Standard'
bpy.context.view_layer.update()

# ---- added for rendering (the .blend has no active camera and no usable light): camera, sun
cam_auto = bpy.data.cameras.new('AutoCamera')
cam_auto.lens = 50.0
cam_auto.sensor_width = 36.0
cam_auto.clip_end = 1000.0
ob_auto_camera = bpy.data.objects.new('AutoCamera', cam_auto)
scene.collection.objects.link(ob_auto_camera)
ob_auto_camera.location = (19.5477, -23.5351, 17.8729)
ob_auto_camera.rotation_euler = (1.09748, -7.21219e-08, 0.694738)
scene.camera = ob_auto_camera
light_auto_sun = bpy.data.lights.new('AutoSun', 'SUN')
light_auto_sun.energy = 3.0
light_auto_sun.angle = 0.0523599
ob_auto_sun = bpy.data.objects.new('AutoSun', light_auto_sun)
scene.collection.objects.link(ob_auto_sun)
ob_auto_sun.rotation_euler = (0.872665, 0.174533, 0.523599)
bpy.context.view_layer.update()
